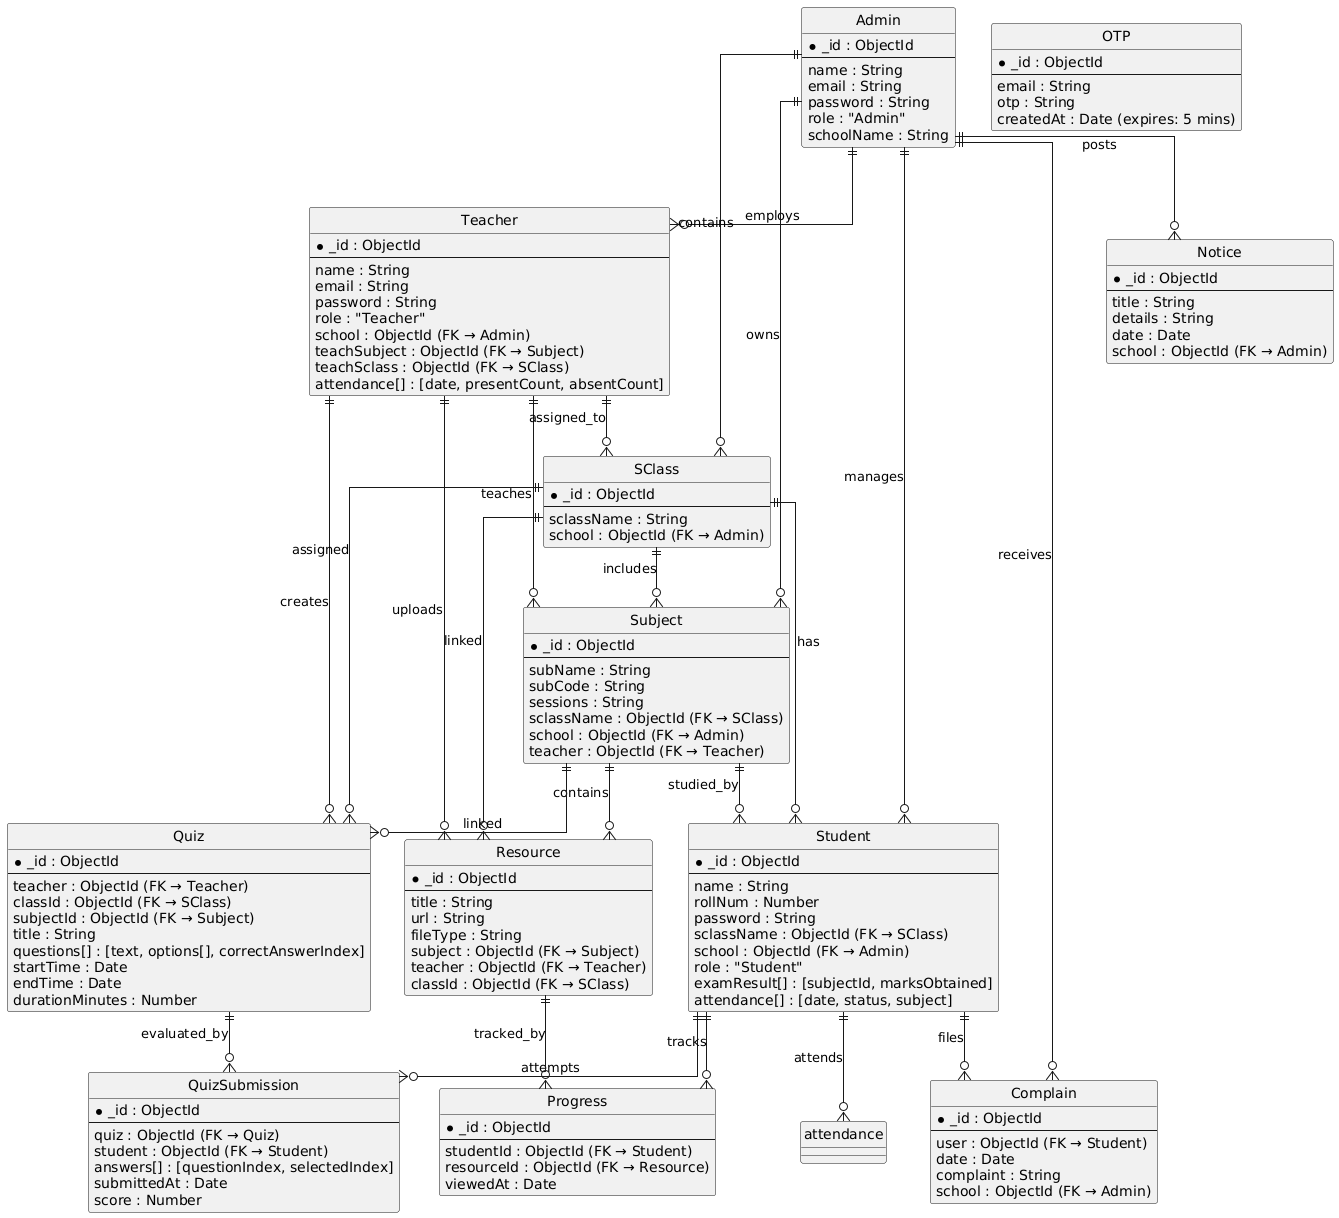

The diagram above was rendered by PlantUML. Its source (embedded in the PNG):
@startuml
skinparam linetype ortho
skinparam packageStyle rectangle
skinparam shadowing false
hide circle

' ===== ENTITIES =====

entity "Admin" as Admin {
  * _id : ObjectId
  --
  name : String
  email : String
  password : String
  role : "Admin"
  schoolName : String
}

entity "Teacher" as Teacher {
  * _id : ObjectId
  --
  name : String
  email : String
  password : String
  role : "Teacher"
  school : ObjectId (FK → Admin)
  teachSubject : ObjectId (FK → Subject)
  teachSclass : ObjectId (FK → SClass)
  attendance[] : [date, presentCount, absentCount]
}

entity "Student" as Student {
  * _id : ObjectId
  --
  name : String
  rollNum : Number
  password : String
  sclassName : ObjectId (FK → SClass)
  school : ObjectId (FK → Admin)
  role : "Student"
  examResult[] : [subjectId, marksObtained]
  attendance[] : [date, status, subject]
}

entity "SClass" as SClass {
  * _id : ObjectId
  --
  sclassName : String
  school : ObjectId (FK → Admin)
}

entity "Subject" as Subject {
  * _id : ObjectId
  --
  subName : String
  subCode : String
  sessions : String
  sclassName : ObjectId (FK → SClass)
  school : ObjectId (FK → Admin)
  teacher : ObjectId (FK → Teacher)
}

entity "Quiz" as Quiz {
  * _id : ObjectId
  --
  teacher : ObjectId (FK → Teacher)
  classId : ObjectId (FK → SClass)
  subjectId : ObjectId (FK → Subject)
  title : String
  questions[] : [text, options[], correctAnswerIndex]
  startTime : Date
  endTime : Date
  durationMinutes : Number
}

entity "QuizSubmission" as Submission {
  * _id : ObjectId
  --
  quiz : ObjectId (FK → Quiz)
  student : ObjectId (FK → Student)
  answers[] : [questionIndex, selectedIndex]
  submittedAt : Date
  score : Number
}

entity "Resource" as Resource {
  * _id : ObjectId
  --
  title : String
  url : String
  fileType : String
  subject : ObjectId (FK → Subject)
  teacher : ObjectId (FK → Teacher)
  classId : ObjectId (FK → SClass)
}

entity "Progress" as Progress {
  * _id : ObjectId
  --
  studentId : ObjectId (FK → Student)
  resourceId : ObjectId (FK → Resource)
  viewedAt : Date
}

entity "Complain" as Complain {
  * _id : ObjectId
  --
  user : ObjectId (FK → Student)
  date : Date
  complaint : String
  school : ObjectId (FK → Admin)
}

entity "Notice" as Notice {
  * _id : ObjectId
  --
  title : String
  details : String
  date : Date
  school : ObjectId (FK → Admin)
}

entity "OTP" as OTP {
  * _id : ObjectId
  --
  email : String
  otp : String
  createdAt : Date (expires: 5 mins)
}

' ===== RELATIONSHIPS =====

Admin ||--o{ Teacher : employs
Admin ||--o{ Student : manages
Admin ||--o{ Subject : owns
Admin ||--o{ SClass : contains
Admin ||--o{ Complain : receives
Admin ||--o{ Notice : posts

Teacher ||--o{ Subject : teaches
Teacher ||--o{ Quiz : creates
Teacher ||--o{ Resource : uploads
Teacher ||--o{ SClass : assigned_to

SClass ||--o{ Student : has
SClass ||--o{ Subject : includes
SClass ||--o{ Quiz : assigned
SClass ||--o{ Resource : linked

Subject ||--o{ Resource : contains
Subject ||--o{ Quiz : linked
Subject ||--o{ Student : studied_by

Student ||--o{ Submission : attempts
Student ||--o{ Progress : tracks
Student ||--o{ Complain : files
Student ||--o{ attendance : attends

Quiz ||--o{ Submission : evaluated_by

Resource ||--o{ Progress : tracked_by
@enduml